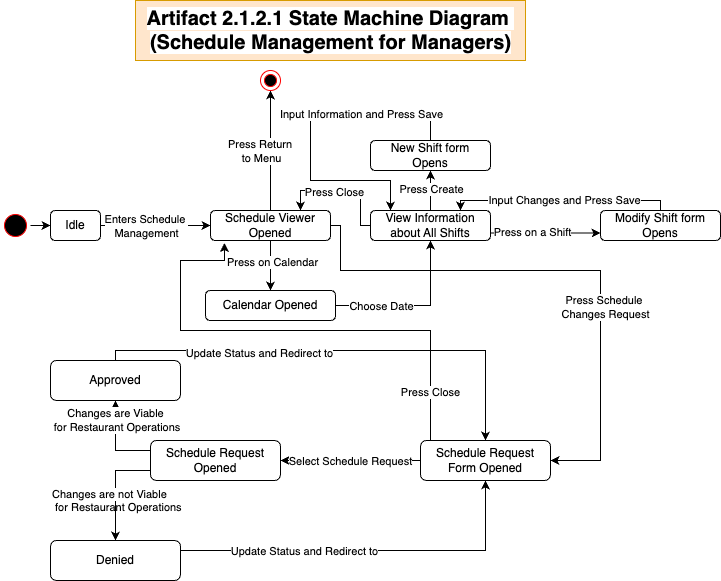

The diagram above was exported from draw.io. Its source (the exported page's mxGraphModel, read from the mxfile embedded in the PNG):
<mxGraphModel dx="223" dy="568" grid="1" gridSize="10" guides="1" tooltips="1" connect="1" arrows="1" fold="1" page="1" pageScale="1" pageWidth="850" pageHeight="1100" math="0" shadow="0">
  <root>
    <mxCell id="0" />
    <mxCell id="1" parent="0" />
    <mxCell id="WOhpf51wBMQUGOJPPzj_-9" style="edgeStyle=orthogonalEdgeStyle;rounded=0;orthogonalLoop=1;jettySize=auto;html=1;exitX=0.5;exitY=1;exitDx=0;exitDy=0;" parent="1" source="JFj2bgpTU58qYM-Zr_k--5" edge="1">
      <mxGeometry relative="1" as="geometry">
        <mxPoint x="340" y="290" as="targetPoint" />
      </mxGeometry>
    </mxCell>
    <mxCell id="WOhpf51wBMQUGOJPPzj_-11" value="Press on Calendar" style="edgeLabel;html=1;align=center;verticalAlign=middle;resizable=0;points=[];" parent="WOhpf51wBMQUGOJPPzj_-9" vertex="1" connectable="0">
      <mxGeometry x="-0.1684" y="1" relative="1" as="geometry">
        <mxPoint as="offset" />
      </mxGeometry>
    </mxCell>
    <mxCell id="JFj2bgpTU58qYM-Zr_k--5" value="Schedule Viewer Opened" style="rounded=1;whiteSpace=wrap;html=1;" parent="1" vertex="1">
      <mxGeometry x="280" y="210" width="120" height="30" as="geometry" />
    </mxCell>
    <mxCell id="JFj2bgpTU58qYM-Zr_k--9" style="edgeStyle=orthogonalEdgeStyle;rounded=0;orthogonalLoop=1;jettySize=auto;html=1;exitX=1;exitY=0.5;exitDx=0;exitDy=0;entryX=0;entryY=0.5;entryDx=0;entryDy=0;" parent="1" source="UOwV39W1Lh1hwXFlzWL0-1" target="JFj2bgpTU58qYM-Zr_k--5" edge="1">
      <mxGeometry relative="1" as="geometry" />
    </mxCell>
    <mxCell id="WOhpf51wBMQUGOJPPzj_-38" value="Enters Schedule&amp;nbsp;&lt;div&gt;Management&lt;/div&gt;" style="edgeLabel;html=1;align=center;verticalAlign=middle;resizable=0;points=[];" parent="JFj2bgpTU58qYM-Zr_k--9" vertex="1" connectable="0">
      <mxGeometry x="-0.1221" y="-1" relative="1" as="geometry">
        <mxPoint x="-3" y="-1" as="offset" />
      </mxGeometry>
    </mxCell>
    <mxCell id="UOwV39W1Lh1hwXFlzWL0-3" style="edgeStyle=orthogonalEdgeStyle;rounded=0;orthogonalLoop=1;jettySize=auto;html=1;entryX=0;entryY=0.5;entryDx=0;entryDy=0;" parent="1" source="JFj2bgpTU58qYM-Zr_k--6" target="UOwV39W1Lh1hwXFlzWL0-1" edge="1">
      <mxGeometry relative="1" as="geometry" />
    </mxCell>
    <mxCell id="JFj2bgpTU58qYM-Zr_k--6" value="" style="ellipse;html=1;shape=startState;fillColor=#000000;strokeColor=#ff0000;" parent="1" vertex="1">
      <mxGeometry x="70" y="210" width="30" height="30" as="geometry" />
    </mxCell>
    <mxCell id="WOhpf51wBMQUGOJPPzj_-46" style="edgeStyle=orthogonalEdgeStyle;rounded=0;orthogonalLoop=1;jettySize=auto;html=1;exitX=1;exitY=0.75;exitDx=0;exitDy=0;entryX=0;entryY=0.75;entryDx=0;entryDy=0;" parent="1" source="JFj2bgpTU58qYM-Zr_k--10" target="WOhpf51wBMQUGOJPPzj_-49" edge="1">
      <mxGeometry relative="1" as="geometry">
        <mxPoint x="669.9999999999998" y="225" as="targetPoint" />
      </mxGeometry>
    </mxCell>
    <mxCell id="WOhpf51wBMQUGOJPPzj_-47" value="Press on a Shift" style="edgeLabel;html=1;align=center;verticalAlign=middle;resizable=0;points=[];" parent="WOhpf51wBMQUGOJPPzj_-46" vertex="1" connectable="0">
      <mxGeometry x="-0.2577" y="1" relative="1" as="geometry">
        <mxPoint as="offset" />
      </mxGeometry>
    </mxCell>
    <mxCell id="WOhpf51wBMQUGOJPPzj_-51" style="edgeStyle=orthogonalEdgeStyle;rounded=0;orthogonalLoop=1;jettySize=auto;html=1;" parent="1" source="JFj2bgpTU58qYM-Zr_k--10" edge="1">
      <mxGeometry relative="1" as="geometry">
        <mxPoint x="500" y="170" as="targetPoint" />
      </mxGeometry>
    </mxCell>
    <mxCell id="WOhpf51wBMQUGOJPPzj_-52" value="Press Create" style="edgeLabel;html=1;align=center;verticalAlign=middle;resizable=0;points=[];" parent="WOhpf51wBMQUGOJPPzj_-51" vertex="1" connectable="0">
      <mxGeometry x="-0.1317" relative="1" as="geometry">
        <mxPoint y="-4" as="offset" />
      </mxGeometry>
    </mxCell>
    <mxCell id="WOhpf51wBMQUGOJPPzj_-55" style="edgeStyle=orthogonalEdgeStyle;rounded=0;orthogonalLoop=1;jettySize=auto;html=1;exitX=0;exitY=0.5;exitDx=0;exitDy=0;entryX=0.75;entryY=0;entryDx=0;entryDy=0;" parent="1" source="JFj2bgpTU58qYM-Zr_k--10" target="JFj2bgpTU58qYM-Zr_k--5" edge="1">
      <mxGeometry relative="1" as="geometry">
        <Array as="points">
          <mxPoint x="430" y="225" />
          <mxPoint x="430" y="190" />
          <mxPoint x="370" y="190" />
        </Array>
      </mxGeometry>
    </mxCell>
    <mxCell id="WOhpf51wBMQUGOJPPzj_-58" value="Press Close" style="edgeLabel;html=1;align=center;verticalAlign=middle;resizable=0;points=[];" parent="WOhpf51wBMQUGOJPPzj_-55" vertex="1" connectable="0">
      <mxGeometry x="0.147" y="1" relative="1" as="geometry">
        <mxPoint as="offset" />
      </mxGeometry>
    </mxCell>
    <mxCell id="JFj2bgpTU58qYM-Zr_k--10" value="View Information about All Shifts" style="rounded=1;whiteSpace=wrap;html=1;" parent="1" vertex="1">
      <mxGeometry x="440" y="210" width="120" height="30" as="geometry" />
    </mxCell>
    <mxCell id="WOhpf51wBMQUGOJPPzj_-2" style="edgeStyle=orthogonalEdgeStyle;rounded=0;orthogonalLoop=1;jettySize=auto;html=1;exitX=0.5;exitY=0;exitDx=0;exitDy=0;entryX=0.5;entryY=1;entryDx=0;entryDy=0;" parent="1" source="JFj2bgpTU58qYM-Zr_k--5" target="WOhpf51wBMQUGOJPPzj_-5" edge="1">
      <mxGeometry relative="1" as="geometry">
        <mxPoint x="255" y="160" as="targetPoint" />
        <mxPoint x="405" y="160" as="sourcePoint" />
      </mxGeometry>
    </mxCell>
    <mxCell id="WOhpf51wBMQUGOJPPzj_-4" value="Press Return&amp;nbsp;&lt;div&gt;to Menu&lt;/div&gt;" style="edgeLabel;html=1;align=center;verticalAlign=middle;resizable=0;points=[];" parent="WOhpf51wBMQUGOJPPzj_-2" vertex="1" connectable="0">
      <mxGeometry x="0.1398" y="3" relative="1" as="geometry">
        <mxPoint x="-7" y="8" as="offset" />
      </mxGeometry>
    </mxCell>
    <mxCell id="WOhpf51wBMQUGOJPPzj_-22" style="edgeStyle=orthogonalEdgeStyle;rounded=0;orthogonalLoop=1;jettySize=auto;html=1;exitX=1;exitY=0.5;exitDx=0;exitDy=0;entryX=1;entryY=0.5;entryDx=0;entryDy=0;" parent="1" source="JFj2bgpTU58qYM-Zr_k--5" target="WOhpf51wBMQUGOJPPzj_-24" edge="1">
      <mxGeometry relative="1" as="geometry">
        <mxPoint x="520" y="460" as="targetPoint" />
        <Array as="points">
          <mxPoint x="410" y="225" />
          <mxPoint x="410" y="270" />
          <mxPoint x="670" y="270" />
          <mxPoint x="670" y="460" />
        </Array>
      </mxGeometry>
    </mxCell>
    <mxCell id="WOhpf51wBMQUGOJPPzj_-23" value="Press Schedule&amp;nbsp;&lt;div&gt;Changes Request&lt;/div&gt;" style="edgeLabel;html=1;align=center;verticalAlign=middle;resizable=0;points=[];" parent="WOhpf51wBMQUGOJPPzj_-22" vertex="1" connectable="0">
      <mxGeometry x="0.146" y="4" relative="1" as="geometry">
        <mxPoint y="33" as="offset" />
      </mxGeometry>
    </mxCell>
    <mxCell id="WOhpf51wBMQUGOJPPzj_-5" value="" style="ellipse;html=1;shape=endState;fillColor=#000000;strokeColor=#ff0000;" parent="1" vertex="1">
      <mxGeometry x="330" y="70" width="20" height="20" as="geometry" />
    </mxCell>
    <mxCell id="WOhpf51wBMQUGOJPPzj_-12" style="edgeStyle=orthogonalEdgeStyle;rounded=0;orthogonalLoop=1;jettySize=auto;html=1;exitX=1;exitY=0.5;exitDx=0;exitDy=0;entryX=0.5;entryY=1;entryDx=0;entryDy=0;" parent="1" source="WOhpf51wBMQUGOJPPzj_-10" target="JFj2bgpTU58qYM-Zr_k--10" edge="1">
      <mxGeometry relative="1" as="geometry" />
    </mxCell>
    <mxCell id="WOhpf51wBMQUGOJPPzj_-13" value="Choose Date" style="edgeLabel;html=1;align=center;verticalAlign=middle;resizable=0;points=[];" parent="WOhpf51wBMQUGOJPPzj_-12" vertex="1" connectable="0">
      <mxGeometry x="-0.1625" y="-2" relative="1" as="geometry">
        <mxPoint x="-22" y="-2" as="offset" />
      </mxGeometry>
    </mxCell>
    <mxCell id="WOhpf51wBMQUGOJPPzj_-10" value="Calendar Opened" style="rounded=1;whiteSpace=wrap;html=1;" parent="1" vertex="1">
      <mxGeometry x="275" y="290" width="130" height="30" as="geometry" />
    </mxCell>
    <mxCell id="WOhpf51wBMQUGOJPPzj_-27" style="edgeStyle=orthogonalEdgeStyle;rounded=0;orthogonalLoop=1;jettySize=auto;html=1;exitX=0;exitY=0.5;exitDx=0;exitDy=0;" parent="1" source="WOhpf51wBMQUGOJPPzj_-24" edge="1">
      <mxGeometry relative="1" as="geometry">
        <mxPoint x="350" y="460" as="targetPoint" />
      </mxGeometry>
    </mxCell>
    <mxCell id="WOhpf51wBMQUGOJPPzj_-28" value="Select Schedule Request" style="edgeLabel;html=1;align=center;verticalAlign=middle;resizable=0;points=[];" parent="WOhpf51wBMQUGOJPPzj_-27" vertex="1" connectable="0">
      <mxGeometry x="0.0036" relative="1" as="geometry">
        <mxPoint as="offset" />
      </mxGeometry>
    </mxCell>
    <mxCell id="WOhpf51wBMQUGOJPPzj_-24" value="Schedule Request Form Opened" style="rounded=1;whiteSpace=wrap;html=1;" parent="1" vertex="1">
      <mxGeometry x="490" y="440" width="130" height="40" as="geometry" />
    </mxCell>
    <mxCell id="WOhpf51wBMQUGOJPPzj_-30" value="Changes are Viable&lt;div&gt;&amp;nbsp;for Restaurant Operations&lt;/div&gt;" style="edgeStyle=orthogonalEdgeStyle;rounded=0;orthogonalLoop=1;jettySize=auto;html=1;exitX=0;exitY=0.25;exitDx=0;exitDy=0;entryX=0.5;entryY=1;entryDx=0;entryDy=0;" parent="1" source="WOhpf51wBMQUGOJPPzj_-29" target="WOhpf51wBMQUGOJPPzj_-32" edge="1">
      <mxGeometry x="0.5297" relative="1" as="geometry">
        <mxPoint x="180" y="420" as="targetPoint" />
        <mxPoint as="offset" />
      </mxGeometry>
    </mxCell>
    <mxCell id="WOhpf51wBMQUGOJPPzj_-31" style="edgeStyle=orthogonalEdgeStyle;rounded=0;orthogonalLoop=1;jettySize=auto;html=1;exitX=0;exitY=0.75;exitDx=0;exitDy=0;entryX=0.5;entryY=0;entryDx=0;entryDy=0;" parent="1" source="WOhpf51wBMQUGOJPPzj_-29" target="WOhpf51wBMQUGOJPPzj_-33" edge="1">
      <mxGeometry relative="1" as="geometry">
        <mxPoint x="180" y="510" as="targetPoint" />
      </mxGeometry>
    </mxCell>
    <mxCell id="WOhpf51wBMQUGOJPPzj_-29" value="Schedule Request Opened" style="rounded=1;whiteSpace=wrap;html=1;" parent="1" vertex="1">
      <mxGeometry x="220" y="440" width="130" height="40" as="geometry" />
    </mxCell>
    <mxCell id="WOhpf51wBMQUGOJPPzj_-37" style="edgeStyle=orthogonalEdgeStyle;rounded=0;orthogonalLoop=1;jettySize=auto;html=1;exitX=0.5;exitY=0;exitDx=0;exitDy=0;entryX=0.5;entryY=0;entryDx=0;entryDy=0;" parent="1" source="WOhpf51wBMQUGOJPPzj_-32" target="WOhpf51wBMQUGOJPPzj_-24" edge="1">
      <mxGeometry relative="1" as="geometry">
        <Array as="points">
          <mxPoint x="185" y="350" />
          <mxPoint x="555" y="350" />
        </Array>
      </mxGeometry>
    </mxCell>
    <mxCell id="WOhpf51wBMQUGOJPPzj_-41" value="Update Status and Redirect to" style="edgeLabel;html=1;align=center;verticalAlign=middle;resizable=0;points=[];" parent="WOhpf51wBMQUGOJPPzj_-37" vertex="1" connectable="0">
      <mxGeometry x="-0.3488" y="-2" relative="1" as="geometry">
        <mxPoint as="offset" />
      </mxGeometry>
    </mxCell>
    <mxCell id="WOhpf51wBMQUGOJPPzj_-32" value="Approved" style="rounded=1;whiteSpace=wrap;html=1;" parent="1" vertex="1">
      <mxGeometry x="120" y="360" width="130" height="40" as="geometry" />
    </mxCell>
    <mxCell id="WOhpf51wBMQUGOJPPzj_-36" style="edgeStyle=orthogonalEdgeStyle;rounded=0;orthogonalLoop=1;jettySize=auto;html=1;entryX=0.5;entryY=1;entryDx=0;entryDy=0;" parent="1" source="WOhpf51wBMQUGOJPPzj_-33" target="WOhpf51wBMQUGOJPPzj_-24" edge="1">
      <mxGeometry relative="1" as="geometry">
        <Array as="points">
          <mxPoint x="555" y="550" />
        </Array>
      </mxGeometry>
    </mxCell>
    <mxCell id="WOhpf51wBMQUGOJPPzj_-43" value="Update Status and Redirect to" style="edgeLabel;html=1;align=center;verticalAlign=middle;resizable=0;points=[];" parent="WOhpf51wBMQUGOJPPzj_-36" vertex="1" connectable="0">
      <mxGeometry x="-0.344" y="-4" relative="1" as="geometry">
        <mxPoint y="-4" as="offset" />
      </mxGeometry>
    </mxCell>
    <mxCell id="WOhpf51wBMQUGOJPPzj_-33" value="Denied" style="rounded=1;whiteSpace=wrap;html=1;" parent="1" vertex="1">
      <mxGeometry x="120" y="540" width="130" height="40" as="geometry" />
    </mxCell>
    <mxCell id="WOhpf51wBMQUGOJPPzj_-34" value="&lt;span style=&quot;color: rgb(0, 0, 0); font-family: Helvetica; font-size: 11px; font-style: normal; font-variant-ligatures: normal; font-variant-caps: normal; font-weight: 400; letter-spacing: normal; orphans: 2; text-align: center; text-indent: 0px; text-transform: none; widows: 2; word-spacing: 0px; -webkit-text-stroke-width: 0px; white-space: nowrap; background-color: rgb(255, 255, 255); text-decoration-thickness: initial; text-decoration-style: initial; text-decoration-color: initial; float: none; display: inline !important;&quot;&gt;Changes are not Viable&lt;/span&gt;&lt;div style=&quot;forced-color-adjust: none; color: rgb(0, 0, 0); font-family: Helvetica; font-size: 11px; font-style: normal; font-variant-ligatures: normal; font-variant-caps: normal; font-weight: 400; letter-spacing: normal; orphans: 2; text-align: center; text-indent: 0px; text-transform: none; widows: 2; word-spacing: 0px; -webkit-text-stroke-width: 0px; white-space: nowrap; text-decoration-thickness: initial; text-decoration-style: initial; text-decoration-color: initial;&quot;&gt;&amp;nbsp;for Restaurant Operations&lt;/div&gt;" style="text;whiteSpace=wrap;html=1;" parent="1" vertex="1">
      <mxGeometry x="120" y="480" width="160" height="50" as="geometry" />
    </mxCell>
    <mxCell id="WOhpf51wBMQUGOJPPzj_-40" style="edgeStyle=orthogonalEdgeStyle;rounded=0;orthogonalLoop=1;jettySize=auto;html=1;exitX=0.077;exitY=0;exitDx=0;exitDy=0;entryX=0.116;entryY=1.088;entryDx=0;entryDy=0;entryPerimeter=0;exitPerimeter=0;" parent="1" source="WOhpf51wBMQUGOJPPzj_-24" target="JFj2bgpTU58qYM-Zr_k--5" edge="1">
      <mxGeometry relative="1" as="geometry">
        <Array as="points">
          <mxPoint x="500" y="330" />
          <mxPoint x="250" y="330" />
          <mxPoint x="250" y="260" />
          <mxPoint x="294" y="260" />
        </Array>
      </mxGeometry>
    </mxCell>
    <mxCell id="WOhpf51wBMQUGOJPPzj_-44" value="Press Close" style="edgeLabel;html=1;align=center;verticalAlign=middle;resizable=0;points=[];" parent="WOhpf51wBMQUGOJPPzj_-40" vertex="1" connectable="0">
      <mxGeometry x="-0.8" y="1" relative="1" as="geometry">
        <mxPoint as="offset" />
      </mxGeometry>
    </mxCell>
    <mxCell id="WOhpf51wBMQUGOJPPzj_-45" value="&lt;b&gt;&lt;font style=&quot;font-size: 20px; background-color: light-dark(#ffffff, var(--ge-dark-color, #121212));&quot;&gt;Artifact 2.1.2.1 State Machine Diagram&amp;nbsp;&lt;/font&gt;&lt;/b&gt;&lt;div&gt;&lt;b&gt;&lt;font style=&quot;font-size: 20px; background-color: light-dark(#ffffff, var(--ge-dark-color, #121212));&quot;&gt;(Schedule Management for Managers)&lt;/font&gt;&lt;/b&gt;&lt;/div&gt;" style="text;html=1;align=center;verticalAlign=middle;resizable=0;points=[];autosize=1;strokeColor=#d79b00;fillColor=#ffe6cc;" parent="1" vertex="1">
      <mxGeometry x="205" width="390" height="60" as="geometry" />
    </mxCell>
    <mxCell id="WOhpf51wBMQUGOJPPzj_-50" style="edgeStyle=orthogonalEdgeStyle;rounded=0;orthogonalLoop=1;jettySize=auto;html=1;entryX=0.75;entryY=0;entryDx=0;entryDy=0;" parent="1" source="WOhpf51wBMQUGOJPPzj_-49" target="JFj2bgpTU58qYM-Zr_k--10" edge="1">
      <mxGeometry relative="1" as="geometry">
        <mxPoint x="530" y="200" as="targetPoint" />
        <Array as="points">
          <mxPoint x="730" y="200" />
          <mxPoint x="530" y="200" />
        </Array>
      </mxGeometry>
    </mxCell>
    <mxCell id="WOhpf51wBMQUGOJPPzj_-53" value="Input Changes and Press Save" style="edgeLabel;html=1;align=center;verticalAlign=middle;resizable=0;points=[];" parent="WOhpf51wBMQUGOJPPzj_-50" vertex="1" connectable="0">
      <mxGeometry x="-0.0247" y="-1" relative="1" as="geometry">
        <mxPoint as="offset" />
      </mxGeometry>
    </mxCell>
    <mxCell id="WOhpf51wBMQUGOJPPzj_-49" value="Modify Shift form Opens" style="rounded=1;whiteSpace=wrap;html=1;" parent="1" vertex="1">
      <mxGeometry x="670" y="210" width="120" height="30" as="geometry" />
    </mxCell>
    <mxCell id="WOhpf51wBMQUGOJPPzj_-56" style="edgeStyle=orthogonalEdgeStyle;rounded=0;orthogonalLoop=1;jettySize=auto;html=1;" parent="1" source="WOhpf51wBMQUGOJPPzj_-54" edge="1">
      <mxGeometry relative="1" as="geometry">
        <mxPoint x="460" y="210" as="targetPoint" />
        <Array as="points">
          <mxPoint x="500" y="115" />
          <mxPoint x="380" y="115" />
          <mxPoint x="380" y="180" />
          <mxPoint x="460" y="180" />
          <mxPoint x="460" y="210" />
        </Array>
      </mxGeometry>
    </mxCell>
    <mxCell id="WOhpf51wBMQUGOJPPzj_-57" value="Input Information and Press Save" style="edgeLabel;html=1;align=center;verticalAlign=middle;resizable=0;points=[];" parent="WOhpf51wBMQUGOJPPzj_-56" vertex="1" connectable="0">
      <mxGeometry x="-0.2911" y="-2" relative="1" as="geometry">
        <mxPoint x="18" as="offset" />
      </mxGeometry>
    </mxCell>
    <mxCell id="WOhpf51wBMQUGOJPPzj_-54" value="New Shift form&lt;div&gt;Opens&lt;/div&gt;" style="rounded=1;whiteSpace=wrap;html=1;" parent="1" vertex="1">
      <mxGeometry x="440" y="140" width="120" height="30" as="geometry" />
    </mxCell>
    <mxCell id="UOwV39W1Lh1hwXFlzWL0-1" value="Idle" style="rounded=1;whiteSpace=wrap;html=1;" parent="1" vertex="1">
      <mxGeometry x="120" y="210" width="50" height="30" as="geometry" />
    </mxCell>
  </root>
</mxGraphModel>